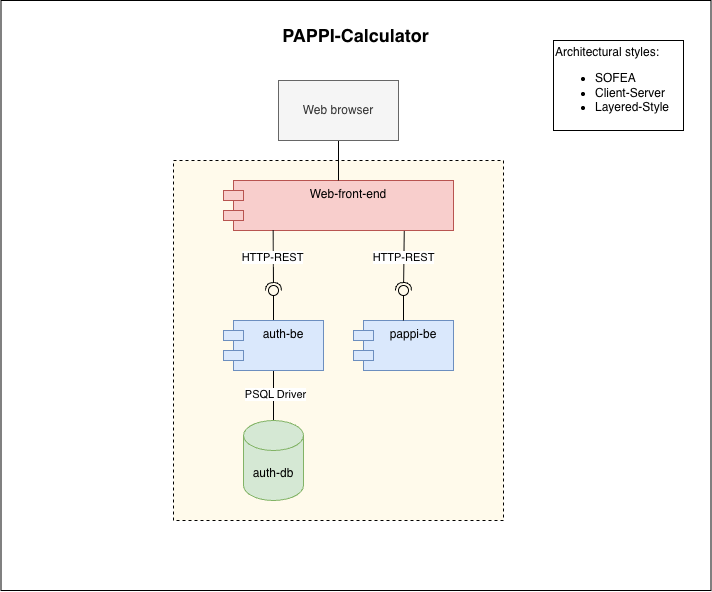

The diagram above was exported from draw.io. Its source (the exported page's mxGraphModel, read from the mxfile embedded in the PNG):
<mxGraphModel dx="1183" dy="689" grid="1" gridSize="10" guides="1" tooltips="1" connect="1" arrows="1" fold="1" page="1" pageScale="1" pageWidth="850" pageHeight="1100" math="0" shadow="0">
  <root>
    <mxCell id="0" />
    <mxCell id="1" parent="0" />
    <mxCell id="AqsGS3EPAukG6GVmaN5s-24" parent="1" style="whiteSpace=wrap;html=1;align=left;" value="" vertex="1">
      <mxGeometry height="590" width="710" x="17.5" y="50" as="geometry" />
    </mxCell>
    <mxCell id="AqsGS3EPAukG6GVmaN5s-22" parent="1" style="rounded=0;whiteSpace=wrap;html=1;shadow=0;dashed=1;fillColor=light-dark(#fffaeb, #281d00);strokeColor=light-dark(#000000, #6d5100);" value="" vertex="1">
      <mxGeometry height="360" width="330" x="190" y="210" as="geometry" />
    </mxCell>
    <mxCell id="AqsGS3EPAukG6GVmaN5s-1" parent="1" style="shape=module;align=left;spacingLeft=20;align=center;verticalAlign=top;whiteSpace=wrap;html=1;fillColor=#f8cecc;strokeColor=#b85450;" value="Web-front-end" vertex="1">
      <mxGeometry height="50" width="230" x="240" y="230" as="geometry" />
    </mxCell>
    <mxCell id="AqsGS3EPAukG6GVmaN5s-3" edge="1" parent="1" source="AqsGS3EPAukG6GVmaN5s-1" style="rounded=0;orthogonalLoop=1;jettySize=auto;html=1;endArrow=halfCircle;endFill=0;endSize=6;strokeWidth=1;sketch=0;exitX=0.216;exitY=0.995;exitDx=0;exitDy=0;exitPerimeter=0;" value="">
      <mxGeometry relative="1" as="geometry">
        <mxPoint x="290" y="290" as="sourcePoint" />
        <mxPoint x="290" y="340" as="targetPoint" />
      </mxGeometry>
    </mxCell>
    <mxCell id="AqsGS3EPAukG6GVmaN5s-7" connectable="0" parent="AqsGS3EPAukG6GVmaN5s-3" style="edgeLabel;html=1;align=center;verticalAlign=middle;resizable=0;points=[];" value="HTTP-REST" vertex="1">
      <mxGeometry relative="1" x="-0.1333" y="-1" as="geometry">
        <mxPoint as="offset" />
      </mxGeometry>
    </mxCell>
    <mxCell id="AqsGS3EPAukG6GVmaN5s-4" edge="1" parent="1" source="AqsGS3EPAukG6GVmaN5s-6" style="rounded=0;orthogonalLoop=1;jettySize=auto;html=1;endArrow=oval;endFill=0;sketch=0;sourcePerimeterSpacing=0;targetPerimeterSpacing=0;endSize=10;exitX=0.5;exitY=0;exitDx=0;exitDy=0;" value="">
      <mxGeometry relative="1" as="geometry">
        <mxPoint x="360" y="330" as="sourcePoint" />
        <mxPoint x="290" y="340" as="targetPoint" />
      </mxGeometry>
    </mxCell>
    <mxCell id="AqsGS3EPAukG6GVmaN5s-5" parent="1" style="ellipse;whiteSpace=wrap;html=1;align=center;aspect=fixed;fillColor=none;strokeColor=none;resizable=0;perimeter=centerPerimeter;rotatable=0;allowArrows=0;points=[];outlineConnect=1;" value="" vertex="1">
      <mxGeometry height="10" width="10" x="275" y="360" as="geometry" />
    </mxCell>
    <mxCell id="AqsGS3EPAukG6GVmaN5s-20" edge="1" parent="1" source="AqsGS3EPAukG6GVmaN5s-6" style="edgeStyle=orthogonalEdgeStyle;rounded=0;orthogonalLoop=1;jettySize=auto;html=1;endArrow=none;endFill=0;" target="AqsGS3EPAukG6GVmaN5s-19">
      <mxGeometry relative="1" as="geometry" />
    </mxCell>
    <mxCell id="AqsGS3EPAukG6GVmaN5s-21" connectable="0" parent="AqsGS3EPAukG6GVmaN5s-20" style="edgeLabel;html=1;align=center;verticalAlign=middle;resizable=0;points=[];" value="PSQL Driver" vertex="1">
      <mxGeometry relative="1" x="-0.0262" y="1" as="geometry">
        <mxPoint as="offset" />
      </mxGeometry>
    </mxCell>
    <mxCell id="AqsGS3EPAukG6GVmaN5s-6" parent="1" style="shape=module;align=left;spacingLeft=20;align=center;verticalAlign=top;whiteSpace=wrap;html=1;fillColor=#dae8fc;strokeColor=#6c8ebf;" value="auth-be" vertex="1">
      <mxGeometry height="50" width="100" x="240" y="370" as="geometry" />
    </mxCell>
    <mxCell id="AqsGS3EPAukG6GVmaN5s-9" parent="1" style="shape=module;align=left;spacingLeft=20;align=center;verticalAlign=top;whiteSpace=wrap;html=1;fillColor=#dae8fc;strokeColor=#6c8ebf;" value="pappi-be" vertex="1">
      <mxGeometry height="50" width="100" x="370" y="370" as="geometry" />
    </mxCell>
    <mxCell id="AqsGS3EPAukG6GVmaN5s-13" edge="1" parent="1" source="AqsGS3EPAukG6GVmaN5s-1" style="rounded=0;orthogonalLoop=1;jettySize=auto;html=1;endArrow=halfCircle;endFill=0;endSize=6;strokeWidth=1;sketch=0;exitX=0.786;exitY=1.01;exitDx=0;exitDy=0;exitPerimeter=0;" value="">
      <mxGeometry relative="1" as="geometry">
        <mxPoint x="420" y="290" as="sourcePoint" />
        <mxPoint x="420" y="340" as="targetPoint" />
      </mxGeometry>
    </mxCell>
    <mxCell id="AqsGS3EPAukG6GVmaN5s-14" connectable="0" parent="AqsGS3EPAukG6GVmaN5s-13" style="edgeLabel;html=1;align=center;verticalAlign=middle;resizable=0;points=[];" value="HTTP-REST" vertex="1">
      <mxGeometry relative="1" x="-0.1333" y="-1" as="geometry">
        <mxPoint as="offset" />
      </mxGeometry>
    </mxCell>
    <mxCell id="AqsGS3EPAukG6GVmaN5s-15" edge="1" parent="1" source="AqsGS3EPAukG6GVmaN5s-9" style="rounded=0;orthogonalLoop=1;jettySize=auto;html=1;endArrow=oval;endFill=0;sketch=0;sourcePerimeterSpacing=0;targetPerimeterSpacing=0;endSize=10;exitX=0.5;exitY=0;exitDx=0;exitDy=0;" value="">
      <mxGeometry relative="1" as="geometry">
        <mxPoint x="410" y="380" as="sourcePoint" />
        <mxPoint x="420" y="340" as="targetPoint" />
      </mxGeometry>
    </mxCell>
    <mxCell id="AqsGS3EPAukG6GVmaN5s-18" edge="1" parent="1" source="AqsGS3EPAukG6GVmaN5s-16" style="rounded=0;orthogonalLoop=1;jettySize=auto;html=1;entryX=0.5;entryY=0;entryDx=0;entryDy=0;endArrow=none;endFill=0;" target="AqsGS3EPAukG6GVmaN5s-1">
      <mxGeometry relative="1" as="geometry" />
    </mxCell>
    <mxCell id="AqsGS3EPAukG6GVmaN5s-16" parent="1" style="rounded=0;whiteSpace=wrap;html=1;fillColor=#f5f5f5;fontColor=#333333;strokeColor=#666666;" value="Web browser" vertex="1">
      <mxGeometry height="60" width="120" x="295" y="130" as="geometry" />
    </mxCell>
    <mxCell id="AqsGS3EPAukG6GVmaN5s-19" parent="1" style="shape=cylinder3;whiteSpace=wrap;html=1;boundedLbl=1;backgroundOutline=1;size=15;fillColor=#d5e8d4;strokeColor=#82b366;" value="auth-db" vertex="1">
      <mxGeometry height="80" width="60" x="260" y="470" as="geometry" />
    </mxCell>
    <mxCell id="AqsGS3EPAukG6GVmaN5s-23" parent="1" style="whiteSpace=wrap;html=1;align=left;" value="Architectural styles:&lt;div&gt;&lt;ul&gt;&lt;li&gt;SOFEA&lt;/li&gt;&lt;li&gt;Client-Server&lt;/li&gt;&lt;li&gt;Layered-Style&lt;/li&gt;&lt;/ul&gt;&lt;/div&gt;" vertex="1">
      <mxGeometry height="90" width="130" x="570" y="90" as="geometry" />
    </mxCell>
    <mxCell id="AqsGS3EPAukG6GVmaN5s-25" parent="1" style="text;html=1;whiteSpace=wrap;strokeColor=none;fillColor=none;align=center;verticalAlign=middle;rounded=0;" value="&lt;b&gt;&lt;font style=&quot;font-size: 18px;&quot;&gt;PAPPI-Calculator&lt;/font&gt;&lt;/b&gt;" vertex="1">
      <mxGeometry height="30" width="285" x="230" y="70" as="geometry" />
    </mxCell>
  </root>
</mxGraphModel>